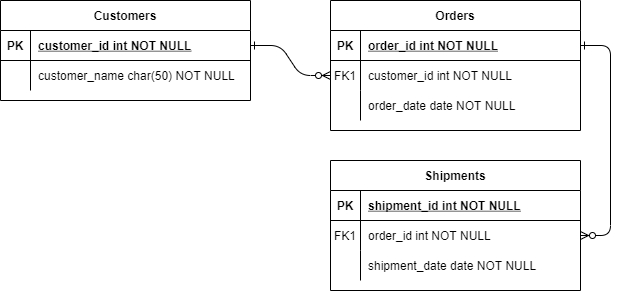

The diagram above was exported from draw.io. Its source (the exported page's mxGraphModel, read from the mxfile embedded in the PNG):
<mxGraphModel dx="1197" dy="800" grid="1" gridSize="10" guides="1" tooltips="1" connect="1" arrows="1" fold="1" page="1" pageScale="1" pageWidth="850" pageHeight="1100" background="none" math="0" shadow="0" extFonts="Permanent Marker^https://fonts.googleapis.com/css?family=Permanent+Marker">
  <root>
    <mxCell id="0" />
    <mxCell id="1" parent="0" />
    <mxCell id="C-vyLk0tnHw3VtMMgP7b-1" value="" style="edgeStyle=entityRelationEdgeStyle;endArrow=ERzeroToMany;startArrow=ERone;endFill=1;startFill=0;" parent="1" source="C-vyLk0tnHw3VtMMgP7b-24" target="C-vyLk0tnHw3VtMMgP7b-6" edge="1">
      <mxGeometry width="100" height="100" relative="1" as="geometry">
        <mxPoint x="340" y="720" as="sourcePoint" />
        <mxPoint x="440" y="620" as="targetPoint" />
      </mxGeometry>
    </mxCell>
    <mxCell id="C-vyLk0tnHw3VtMMgP7b-12" value="" style="edgeStyle=entityRelationEdgeStyle;endArrow=ERzeroToMany;startArrow=ERone;endFill=1;startFill=0;" parent="1" source="C-vyLk0tnHw3VtMMgP7b-3" target="C-vyLk0tnHw3VtMMgP7b-17" edge="1">
      <mxGeometry width="100" height="100" relative="1" as="geometry">
        <mxPoint x="400" y="180" as="sourcePoint" />
        <mxPoint x="460" y="205" as="targetPoint" />
      </mxGeometry>
    </mxCell>
    <mxCell id="C-vyLk0tnHw3VtMMgP7b-2" value="Orders" style="shape=table;startSize=30;container=1;collapsible=1;childLayout=tableLayout;fixedRows=1;rowLines=0;fontStyle=1;align=center;resizeLast=1;" parent="1" vertex="1">
      <mxGeometry x="450" y="120" width="250" height="130" as="geometry" />
    </mxCell>
    <mxCell id="C-vyLk0tnHw3VtMMgP7b-3" value="" style="shape=partialRectangle;collapsible=0;dropTarget=0;pointerEvents=0;fillColor=none;points=[[0,0.5],[1,0.5]];portConstraint=eastwest;top=0;left=0;right=0;bottom=1;" parent="C-vyLk0tnHw3VtMMgP7b-2" vertex="1">
      <mxGeometry y="30" width="250" height="30" as="geometry" />
    </mxCell>
    <mxCell id="C-vyLk0tnHw3VtMMgP7b-4" value="PK" style="shape=partialRectangle;overflow=hidden;connectable=0;fillColor=none;top=0;left=0;bottom=0;right=0;fontStyle=1;" parent="C-vyLk0tnHw3VtMMgP7b-3" vertex="1">
      <mxGeometry width="30" height="30" as="geometry" />
    </mxCell>
    <mxCell id="C-vyLk0tnHw3VtMMgP7b-5" value="order_id int NOT NULL " style="shape=partialRectangle;overflow=hidden;connectable=0;fillColor=none;top=0;left=0;bottom=0;right=0;align=left;spacingLeft=6;fontStyle=5;" parent="C-vyLk0tnHw3VtMMgP7b-3" vertex="1">
      <mxGeometry x="30" width="220" height="30" as="geometry" />
    </mxCell>
    <mxCell id="C-vyLk0tnHw3VtMMgP7b-6" value="" style="shape=partialRectangle;collapsible=0;dropTarget=0;pointerEvents=0;fillColor=none;points=[[0,0.5],[1,0.5]];portConstraint=eastwest;top=0;left=0;right=0;bottom=0;" parent="C-vyLk0tnHw3VtMMgP7b-2" vertex="1">
      <mxGeometry y="60" width="250" height="30" as="geometry" />
    </mxCell>
    <mxCell id="C-vyLk0tnHw3VtMMgP7b-7" value="FK1" style="shape=partialRectangle;overflow=hidden;connectable=0;fillColor=none;top=0;left=0;bottom=0;right=0;" parent="C-vyLk0tnHw3VtMMgP7b-6" vertex="1">
      <mxGeometry width="30" height="30" as="geometry" />
    </mxCell>
    <mxCell id="C-vyLk0tnHw3VtMMgP7b-8" value="customer_id int NOT NULL" style="shape=partialRectangle;overflow=hidden;connectable=0;fillColor=none;top=0;left=0;bottom=0;right=0;align=left;spacingLeft=6;" parent="C-vyLk0tnHw3VtMMgP7b-6" vertex="1">
      <mxGeometry x="30" width="220" height="30" as="geometry" />
    </mxCell>
    <mxCell id="C-vyLk0tnHw3VtMMgP7b-9" value="" style="shape=partialRectangle;collapsible=0;dropTarget=0;pointerEvents=0;fillColor=none;points=[[0,0.5],[1,0.5]];portConstraint=eastwest;top=0;left=0;right=0;bottom=0;" parent="C-vyLk0tnHw3VtMMgP7b-2" vertex="1">
      <mxGeometry y="90" width="250" height="30" as="geometry" />
    </mxCell>
    <mxCell id="C-vyLk0tnHw3VtMMgP7b-10" value="" style="shape=partialRectangle;overflow=hidden;connectable=0;fillColor=none;top=0;left=0;bottom=0;right=0;" parent="C-vyLk0tnHw3VtMMgP7b-9" vertex="1">
      <mxGeometry width="30" height="30" as="geometry" />
    </mxCell>
    <mxCell id="C-vyLk0tnHw3VtMMgP7b-11" value="order_date date NOT NULL" style="shape=partialRectangle;overflow=hidden;connectable=0;fillColor=none;top=0;left=0;bottom=0;right=0;align=left;spacingLeft=6;" parent="C-vyLk0tnHw3VtMMgP7b-9" vertex="1">
      <mxGeometry x="30" width="220" height="30" as="geometry" />
    </mxCell>
    <mxCell id="C-vyLk0tnHw3VtMMgP7b-13" value="Shipments" style="shape=table;startSize=30;container=1;collapsible=1;childLayout=tableLayout;fixedRows=1;rowLines=0;fontStyle=1;align=center;resizeLast=1;" parent="1" vertex="1">
      <mxGeometry x="450" y="280" width="250" height="130" as="geometry" />
    </mxCell>
    <mxCell id="C-vyLk0tnHw3VtMMgP7b-14" value="" style="shape=partialRectangle;collapsible=0;dropTarget=0;pointerEvents=0;fillColor=none;points=[[0,0.5],[1,0.5]];portConstraint=eastwest;top=0;left=0;right=0;bottom=1;" parent="C-vyLk0tnHw3VtMMgP7b-13" vertex="1">
      <mxGeometry y="30" width="250" height="30" as="geometry" />
    </mxCell>
    <mxCell id="C-vyLk0tnHw3VtMMgP7b-15" value="PK" style="shape=partialRectangle;overflow=hidden;connectable=0;fillColor=none;top=0;left=0;bottom=0;right=0;fontStyle=1;" parent="C-vyLk0tnHw3VtMMgP7b-14" vertex="1">
      <mxGeometry width="30" height="30" as="geometry" />
    </mxCell>
    <mxCell id="C-vyLk0tnHw3VtMMgP7b-16" value="shipment_id int NOT NULL " style="shape=partialRectangle;overflow=hidden;connectable=0;fillColor=none;top=0;left=0;bottom=0;right=0;align=left;spacingLeft=6;fontStyle=5;" parent="C-vyLk0tnHw3VtMMgP7b-14" vertex="1">
      <mxGeometry x="30" width="220" height="30" as="geometry" />
    </mxCell>
    <mxCell id="C-vyLk0tnHw3VtMMgP7b-17" value="" style="shape=partialRectangle;collapsible=0;dropTarget=0;pointerEvents=0;fillColor=none;points=[[0,0.5],[1,0.5]];portConstraint=eastwest;top=0;left=0;right=0;bottom=0;" parent="C-vyLk0tnHw3VtMMgP7b-13" vertex="1">
      <mxGeometry y="60" width="250" height="30" as="geometry" />
    </mxCell>
    <mxCell id="C-vyLk0tnHw3VtMMgP7b-18" value="FK1" style="shape=partialRectangle;overflow=hidden;connectable=0;fillColor=none;top=0;left=0;bottom=0;right=0;" parent="C-vyLk0tnHw3VtMMgP7b-17" vertex="1">
      <mxGeometry width="30" height="30" as="geometry" />
    </mxCell>
    <mxCell id="C-vyLk0tnHw3VtMMgP7b-19" value="order_id int NOT NULL" style="shape=partialRectangle;overflow=hidden;connectable=0;fillColor=none;top=0;left=0;bottom=0;right=0;align=left;spacingLeft=6;" parent="C-vyLk0tnHw3VtMMgP7b-17" vertex="1">
      <mxGeometry x="30" width="220" height="30" as="geometry" />
    </mxCell>
    <mxCell id="C-vyLk0tnHw3VtMMgP7b-20" value="" style="shape=partialRectangle;collapsible=0;dropTarget=0;pointerEvents=0;fillColor=none;points=[[0,0.5],[1,0.5]];portConstraint=eastwest;top=0;left=0;right=0;bottom=0;" parent="C-vyLk0tnHw3VtMMgP7b-13" vertex="1">
      <mxGeometry y="90" width="250" height="30" as="geometry" />
    </mxCell>
    <mxCell id="C-vyLk0tnHw3VtMMgP7b-21" value="" style="shape=partialRectangle;overflow=hidden;connectable=0;fillColor=none;top=0;left=0;bottom=0;right=0;" parent="C-vyLk0tnHw3VtMMgP7b-20" vertex="1">
      <mxGeometry width="30" height="30" as="geometry" />
    </mxCell>
    <mxCell id="C-vyLk0tnHw3VtMMgP7b-22" value="shipment_date date NOT NULL" style="shape=partialRectangle;overflow=hidden;connectable=0;fillColor=none;top=0;left=0;bottom=0;right=0;align=left;spacingLeft=6;" parent="C-vyLk0tnHw3VtMMgP7b-20" vertex="1">
      <mxGeometry x="30" width="220" height="30" as="geometry" />
    </mxCell>
    <mxCell id="C-vyLk0tnHw3VtMMgP7b-23" value="Customers" style="shape=table;startSize=30;container=1;collapsible=1;childLayout=tableLayout;fixedRows=1;rowLines=0;fontStyle=1;align=center;resizeLast=1;" parent="1" vertex="1">
      <mxGeometry x="120" y="120" width="250" height="100" as="geometry" />
    </mxCell>
    <mxCell id="C-vyLk0tnHw3VtMMgP7b-24" value="" style="shape=partialRectangle;collapsible=0;dropTarget=0;pointerEvents=0;fillColor=none;points=[[0,0.5],[1,0.5]];portConstraint=eastwest;top=0;left=0;right=0;bottom=1;" parent="C-vyLk0tnHw3VtMMgP7b-23" vertex="1">
      <mxGeometry y="30" width="250" height="30" as="geometry" />
    </mxCell>
    <mxCell id="C-vyLk0tnHw3VtMMgP7b-25" value="PK" style="shape=partialRectangle;overflow=hidden;connectable=0;fillColor=none;top=0;left=0;bottom=0;right=0;fontStyle=1;" parent="C-vyLk0tnHw3VtMMgP7b-24" vertex="1">
      <mxGeometry width="30" height="30" as="geometry">
        <mxRectangle width="30" height="30" as="alternateBounds" />
      </mxGeometry>
    </mxCell>
    <mxCell id="C-vyLk0tnHw3VtMMgP7b-26" value="customer_id int NOT NULL " style="shape=partialRectangle;overflow=hidden;connectable=0;fillColor=none;top=0;left=0;bottom=0;right=0;align=left;spacingLeft=6;fontStyle=5;" parent="C-vyLk0tnHw3VtMMgP7b-24" vertex="1">
      <mxGeometry x="30" width="220" height="30" as="geometry">
        <mxRectangle width="220" height="30" as="alternateBounds" />
      </mxGeometry>
    </mxCell>
    <mxCell id="C-vyLk0tnHw3VtMMgP7b-27" value="" style="shape=partialRectangle;collapsible=0;dropTarget=0;pointerEvents=0;fillColor=none;points=[[0,0.5],[1,0.5]];portConstraint=eastwest;top=0;left=0;right=0;bottom=0;" parent="C-vyLk0tnHw3VtMMgP7b-23" vertex="1">
      <mxGeometry y="60" width="250" height="30" as="geometry" />
    </mxCell>
    <mxCell id="C-vyLk0tnHw3VtMMgP7b-28" value="" style="shape=partialRectangle;overflow=hidden;connectable=0;fillColor=none;top=0;left=0;bottom=0;right=0;" parent="C-vyLk0tnHw3VtMMgP7b-27" vertex="1">
      <mxGeometry width="30" height="30" as="geometry">
        <mxRectangle width="30" height="30" as="alternateBounds" />
      </mxGeometry>
    </mxCell>
    <mxCell id="C-vyLk0tnHw3VtMMgP7b-29" value="customer_name char(50) NOT NULL" style="shape=partialRectangle;overflow=hidden;connectable=0;fillColor=none;top=0;left=0;bottom=0;right=0;align=left;spacingLeft=6;" parent="C-vyLk0tnHw3VtMMgP7b-27" vertex="1">
      <mxGeometry x="30" width="220" height="30" as="geometry">
        <mxRectangle width="220" height="30" as="alternateBounds" />
      </mxGeometry>
    </mxCell>
  </root>
</mxGraphModel>